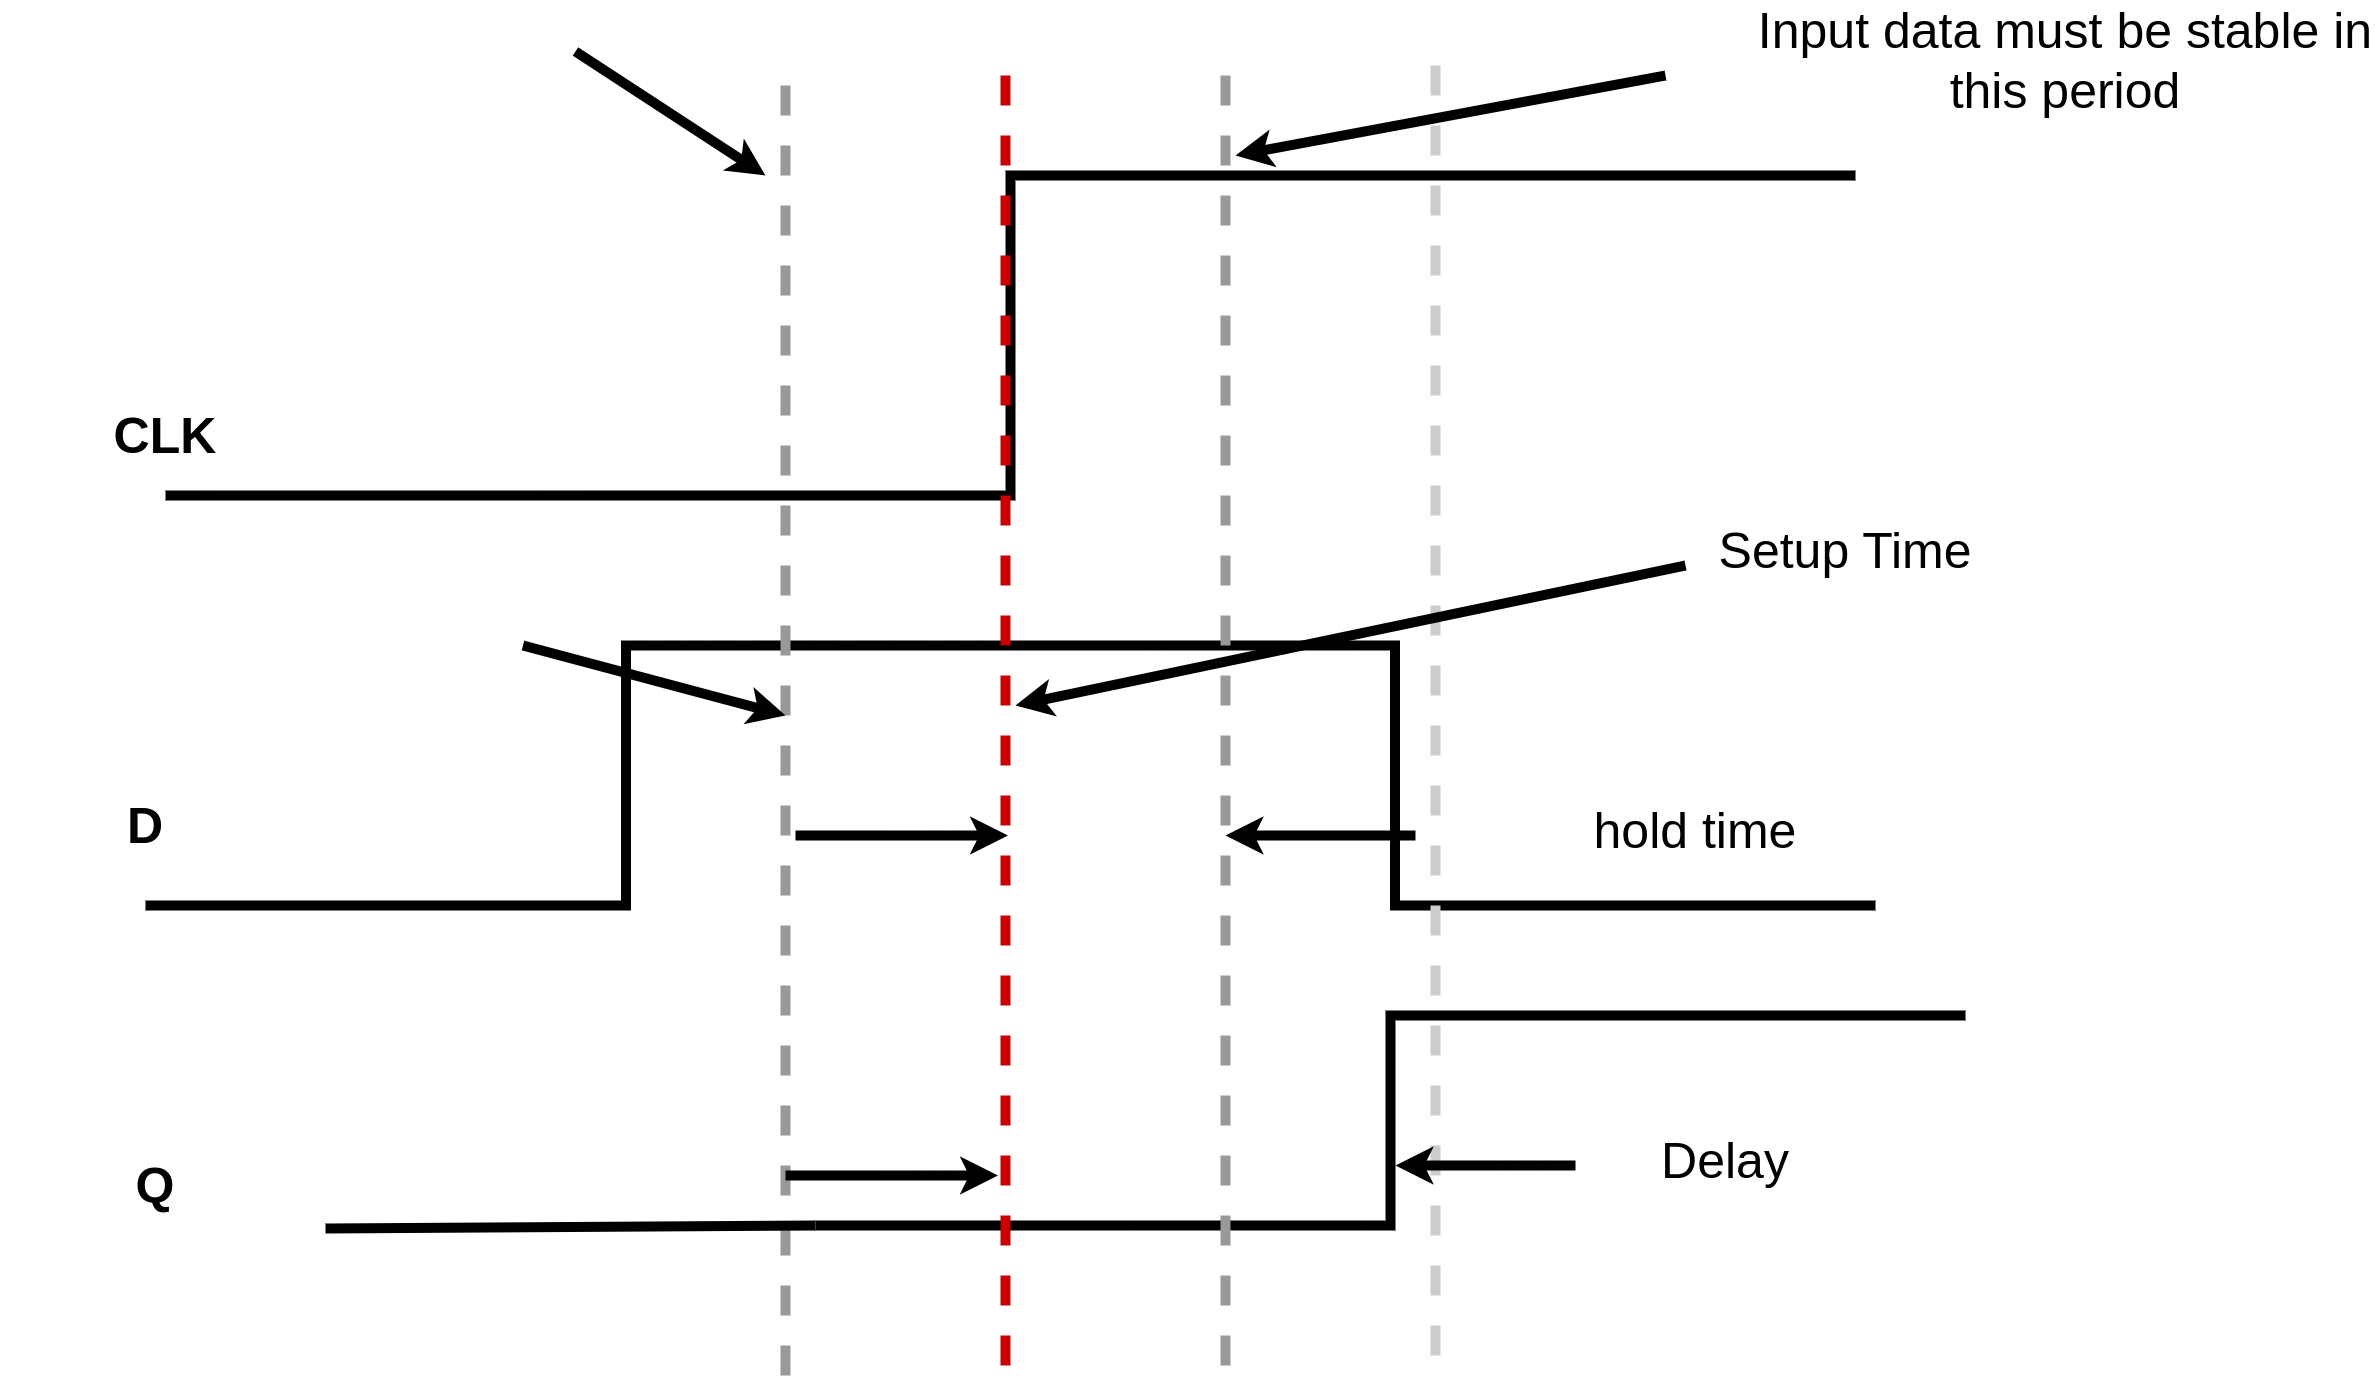

The diagram above was exported from draw.io. Its source (the exported page's mxGraphModel, read from the mxfile embedded in the PNG):
<mxGraphModel dx="3704" dy="2392" grid="1" gridSize="10" guides="1" tooltips="1" connect="1" arrows="1" fold="1" page="1" pageScale="1" pageWidth="850" pageHeight="1100" math="0" shadow="0">
  <root>
    <mxCell id="0" />
    <mxCell id="1" parent="0" />
    <mxCell id="7" value="" style="pointerEvents=1;verticalLabelPosition=bottom;shadow=0;dashed=0;align=center;html=1;verticalAlign=top;shape=mxgraph.electrical.waveforms.step_1;strokeWidth=10;" vertex="1" parent="1">
      <mxGeometry x="-1190" y="120" width="1690" height="320" as="geometry" />
    </mxCell>
    <mxCell id="8" value="" style="pointerEvents=1;verticalLabelPosition=bottom;shadow=0;dashed=0;align=center;html=1;verticalAlign=top;shape=mxgraph.electrical.waveforms.pulse_1;strokeWidth=10;" vertex="1" parent="1">
      <mxGeometry x="-1210" y="590" width="1730" height="260" as="geometry" />
    </mxCell>
    <mxCell id="9" value="" style="pointerEvents=1;verticalLabelPosition=bottom;shadow=0;dashed=0;align=center;html=1;verticalAlign=top;shape=mxgraph.electrical.waveforms.step_1;strokeWidth=10;" vertex="1" parent="1">
      <mxGeometry x="-540" y="960" width="1150" height="210" as="geometry" />
    </mxCell>
    <mxCell id="10" value="" style="endArrow=none;dashed=1;html=1;strokeWidth=10;strokeColor=#CC0000;" edge="1" parent="1">
      <mxGeometry width="50" height="50" relative="1" as="geometry">
        <mxPoint x="-350" y="1310" as="sourcePoint" />
        <mxPoint x="-350" y="10" as="targetPoint" />
        <Array as="points" />
      </mxGeometry>
    </mxCell>
    <mxCell id="11" value="&lt;span style=&quot;font-size: 50px;&quot;&gt;&lt;b&gt;CLK&lt;/b&gt;&lt;/span&gt;" style="text;strokeColor=none;align=center;fillColor=none;html=1;verticalAlign=middle;whiteSpace=wrap;rounded=0;strokeWidth=10;" vertex="1" parent="1">
      <mxGeometry x="-1330" y="300" width="280" height="160" as="geometry" />
    </mxCell>
    <mxCell id="12" value="&lt;span style=&quot;font-size: 50px;&quot;&gt;&lt;b&gt;D&lt;/b&gt;&lt;/span&gt;" style="text;strokeColor=none;align=center;fillColor=none;html=1;verticalAlign=middle;whiteSpace=wrap;rounded=0;strokeWidth=10;" vertex="1" parent="1">
      <mxGeometry x="-1350" y="690" width="280" height="160" as="geometry" />
    </mxCell>
    <mxCell id="13" value="&lt;span style=&quot;font-size: 50px;&quot;&gt;&lt;b&gt;Q&lt;/b&gt;&lt;/span&gt;" style="text;strokeColor=none;align=center;fillColor=none;html=1;verticalAlign=middle;whiteSpace=wrap;rounded=0;strokeWidth=10;" vertex="1" parent="1">
      <mxGeometry x="-1340" y="1050" width="280" height="160" as="geometry" />
    </mxCell>
    <mxCell id="14" value="" style="endArrow=none;dashed=1;html=1;strokeWidth=10;strokeColor=#999999;" edge="1" parent="1">
      <mxGeometry width="50" height="50" relative="1" as="geometry">
        <mxPoint x="-570" y="1320" as="sourcePoint" />
        <mxPoint x="-570" y="20" as="targetPoint" />
        <Array as="points" />
      </mxGeometry>
    </mxCell>
    <mxCell id="15" value="" style="endArrow=none;dashed=1;html=1;strokeWidth=10;strokeColor=#999999;" edge="1" parent="1">
      <mxGeometry width="50" height="50" relative="1" as="geometry">
        <mxPoint x="-130" y="1310" as="sourcePoint" />
        <mxPoint x="-130" y="10" as="targetPoint" />
        <Array as="points" />
      </mxGeometry>
    </mxCell>
    <mxCell id="16" value="" style="endArrow=none;html=1;strokeColor=#000000;strokeWidth=10;fontSize=50;" edge="1" parent="1">
      <mxGeometry width="50" height="50" relative="1" as="geometry">
        <mxPoint x="-1030" y="1173" as="sourcePoint" />
        <mxPoint x="-540" y="1170" as="targetPoint" />
      </mxGeometry>
    </mxCell>
    <mxCell id="17" value="" style="endArrow=none;dashed=1;html=1;strokeWidth=10;strokeColor=#CCCCCC;" edge="1" parent="1">
      <mxGeometry width="50" height="50" relative="1" as="geometry">
        <mxPoint x="80" y="1300" as="sourcePoint" />
        <mxPoint x="80" as="targetPoint" />
        <Array as="points" />
      </mxGeometry>
    </mxCell>
    <mxCell id="19" value="" style="endArrow=classic;html=1;strokeColor=#000000;strokeWidth=10;fontSize=50;" edge="1" parent="1" source="8">
      <mxGeometry width="50" height="50" relative="1" as="geometry">
        <mxPoint x="-740" y="660" as="sourcePoint" />
        <mxPoint x="-570" y="660" as="targetPoint" />
      </mxGeometry>
    </mxCell>
    <mxCell id="24" value="" style="endArrow=classic;html=1;strokeColor=#000000;strokeWidth=10;fontSize=50;" edge="1" parent="1" target="7">
      <mxGeometry width="50" height="50" relative="1" as="geometry">
        <mxPoint x="-780" y="-4" as="sourcePoint" />
        <mxPoint x="-1450" y="310" as="targetPoint" />
      </mxGeometry>
    </mxCell>
    <mxCell id="25" value="" style="endArrow=classic;html=1;strokeColor=#000000;strokeWidth=10;fontSize=50;" edge="1" parent="1">
      <mxGeometry width="50" height="50" relative="1" as="geometry">
        <mxPoint x="-560" y="780" as="sourcePoint" />
        <mxPoint x="-347.5" y="780" as="targetPoint" />
      </mxGeometry>
    </mxCell>
    <mxCell id="26" value="" style="endArrow=classic;html=1;strokeColor=#000000;strokeWidth=10;fontSize=50;" edge="1" parent="1">
      <mxGeometry width="50" height="50" relative="1" as="geometry">
        <mxPoint x="-570" y="1120" as="sourcePoint" />
        <mxPoint x="-357.5" y="1120" as="targetPoint" />
      </mxGeometry>
    </mxCell>
    <mxCell id="28" value="" style="endArrow=classic;html=1;strokeColor=#000000;strokeWidth=10;fontSize=50;" edge="1" parent="1">
      <mxGeometry width="50" height="50" relative="1" as="geometry">
        <mxPoint x="220" y="1110" as="sourcePoint" />
        <mxPoint x="40" y="1110" as="targetPoint" />
      </mxGeometry>
    </mxCell>
    <mxCell id="29" value="" style="endArrow=classic;html=1;strokeColor=#000000;strokeWidth=10;fontSize=50;" edge="1" parent="1">
      <mxGeometry width="50" height="50" relative="1" as="geometry">
        <mxPoint x="60" y="780" as="sourcePoint" />
        <mxPoint x="-130" y="780" as="targetPoint" />
      </mxGeometry>
    </mxCell>
    <mxCell id="30" value="" style="endArrow=classic;html=1;strokeColor=#000000;strokeWidth=10;fontSize=50;" edge="1" parent="1">
      <mxGeometry width="50" height="50" relative="1" as="geometry">
        <mxPoint x="330" y="510" as="sourcePoint" />
        <mxPoint x="-340" y="650" as="targetPoint" />
      </mxGeometry>
    </mxCell>
    <mxCell id="31" value="" style="endArrow=classic;html=1;strokeColor=#000000;strokeWidth=10;fontSize=50;" edge="1" parent="1">
      <mxGeometry width="50" height="50" relative="1" as="geometry">
        <mxPoint x="310" y="20" as="sourcePoint" />
        <mxPoint x="-120" y="100" as="targetPoint" />
      </mxGeometry>
    </mxCell>
    <mxCell id="32" value="Input data must be stable in this period" style="text;strokeColor=none;align=center;fillColor=none;html=1;verticalAlign=middle;whiteSpace=wrap;rounded=0;strokeWidth=10;fontSize=50;" vertex="1" parent="1">
      <mxGeometry x="400" y="-10" width="620" height="30" as="geometry" />
    </mxCell>
    <mxCell id="34" value="Setup Time" style="text;strokeColor=none;align=center;fillColor=none;html=1;verticalAlign=middle;whiteSpace=wrap;rounded=0;strokeWidth=10;fontSize=50;" vertex="1" parent="1">
      <mxGeometry x="180" y="480" width="620" height="30" as="geometry" />
    </mxCell>
    <mxCell id="35" value="hold time" style="text;strokeColor=none;align=center;fillColor=none;html=1;verticalAlign=middle;whiteSpace=wrap;rounded=0;strokeWidth=10;fontSize=50;" vertex="1" parent="1">
      <mxGeometry x="30" y="760" width="620" height="30" as="geometry" />
    </mxCell>
    <mxCell id="36" value="Delay" style="text;strokeColor=none;align=center;fillColor=none;html=1;verticalAlign=middle;whiteSpace=wrap;rounded=0;strokeWidth=10;fontSize=50;" vertex="1" parent="1">
      <mxGeometry x="60" y="1090" width="620" height="30" as="geometry" />
    </mxCell>
  </root>
</mxGraphModel>